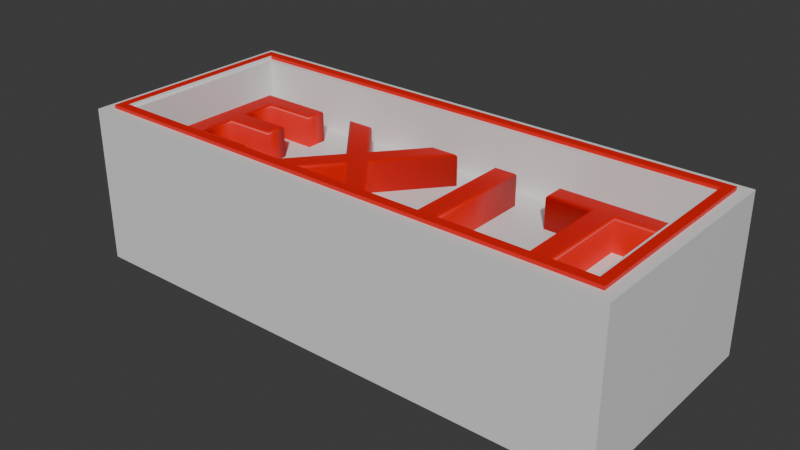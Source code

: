 # Source: exit_sign.blend  (saved by Blender 4.5.88; exported with 4.5.12 LTS)
import bpy
from mathutils import Matrix  # noqa: F401  (used for matrix-valued properties, if any)

bpy.ops.wm.read_factory_settings(use_empty=True)
scene = bpy.context.scene
scene.name = 'Scene'

# ---- collections
col_collection = bpy.data.collections.new('Collection'); scene.collection.children.link(col_collection)

# ---- materials (node trees are filled in below, after node groups)
mat_material_001 = bpy.data.materials.new('Material.001')
mat_material_002 = bpy.data.materials.new('Material.002')

# ---- material node trees
mat_material_001.use_nodes = True; mat_material_001.node_tree.nodes.clear()
_N = mat_material_001.node_tree.nodes; _L = mat_material_001.node_tree.links
n0 = _N.new('ShaderNodeBsdfPrincipled'); n0.name = 'Principled BSDF'; n0.location = (-200, 100)
n0.inputs[0].default_value = (0.8006, 0.003216, 0.0, 1.0)
n1 = _N.new('ShaderNodeOutputMaterial'); n1.name = 'Material Output'; n1.location = (200, 100)
_L.new(n0.outputs[0], n1.inputs[0])
n1.is_active_output = True
mat_material_002.use_nodes = True; mat_material_002.node_tree.nodes.clear()
_N = mat_material_002.node_tree.nodes; _L = mat_material_002.node_tree.links
n0 = _N.new('ShaderNodeBsdfPrincipled'); n0.name = 'Principled BSDF'; n0.location = (-200, 100)
n1 = _N.new('ShaderNodeOutputMaterial'); n1.name = 'Material Output'; n1.location = (200, 100)
_L.new(n0.outputs[0], n1.inputs[0])
n1.is_active_output = True

# ---- world
world_world = bpy.data.worlds.new('World'); scene.world = world_world
world_world.use_nodes = True; world_world.node_tree.nodes.clear()
_N = world_world.node_tree.nodes; _L = world_world.node_tree.links
n0 = _N.new('ShaderNodeOutputWorld'); n0.name = 'World Output'; n0.location = (200, 100)
n1 = _N.new('ShaderNodeBackground'); n1.name = 'Background'; n1.location = (-200, 100)
n1.inputs[0].default_value = (0.05088, 0.05088, 0.05088, 1.0)
_L.new(n1.outputs[0], n0.inputs[0])
n0.is_active_output = True
world_world.color = (0.05088, 0.05088, 0.05088)
world_world.sun_shadow_jitter_overblur = 0.0

# ---- meshes
me_cube_001 = bpy.data.meshes.new('Cube.001')
me_cube_001.from_pydata([(-1.0, -1.0, 0.4251), (-0.9085, -0.9085, 1.0), (-1.0, -0.1755, 0.4251), (-0.9085, -0.267, 1.0), (1.0, -1.0, 0.4251), (0.9085, -0.9085, 1.0), (1.0, -0.1755, 0.4251), (0.9085, -0.267, 1.0), (-1.0, -1.0, 1.0), (-1.0, -0.1755, 1.0), (1.0, -0.1755, 1.0), (1.0, -1.0, 1.0), (-0.9597, -0.9597, 1.0), (-0.9597, -0.2159, 1.0), (0.9597, -0.2159, 1.0), (0.9597, -0.9597, 1.0), (-0.9597, -0.9597, 1.013), (-0.9597, -0.2159, 1.013), (0.9597, -0.2159, 1.013), (0.9597, -0.9597, 1.013), (-0.9259, -0.9259, 1.013), (-0.9259, -0.2496, 1.013), (0.9259, -0.2496, 1.013), (0.9259, -0.9259, 1.013), (-0.9259, -0.9259, 1.0), (-0.9259, -0.2496, 1.0), (0.9259, -0.2496, 1.0), (0.9259, -0.9259, 1.0), (-0.9085, -0.9085, 0.8019), (-0.9085, -0.267, 0.8019), (0.9085, -0.267, 0.8019), (0.9085, -0.9085, 0.8019)], [], [(0, 8, 9, 2), (2, 9, 10, 6), (6, 10, 11, 4), (4, 11, 8, 0), (2, 6, 4, 0), (1, 5, 31, 28), (12, 13, 9, 8), (13, 14, 10, 9), (14, 15, 11, 10), (15, 12, 8, 11), (25, 26, 22, 21), (13, 12, 16, 17), (27, 24, 20, 23), (15, 14, 18, 19), (20, 21, 17, 16), (21, 22, 18, 17), (22, 23, 19, 18), (23, 20, 16, 19), (12, 15, 19, 16), (14, 13, 17, 18), (26, 27, 23, 22), (24, 25, 21, 20), (1, 3, 25, 24), (3, 7, 26, 25), (7, 5, 27, 26), (5, 1, 24, 27), (30, 29, 28, 31), (7, 3, 29, 30), (5, 7, 30, 31), (3, 1, 28, 29)])
me_cube_001.polygons.foreach_set('material_index', [1, 1, 1, 1, 1, 1, 1, 1, 1, 1, 0, 0, 1, 0, 0, 0, 0, 0, 0, 0, 1, 1, 1, 1, 1, 1, 1, 1, 1, 1])
_uv = me_cube_001.uv_layers.new(name='UVMap')
_uv.uv.foreach_set('vector', [0.375, 0.0, 0.625, 0.0, 0.625, 0.25, 0.375, 0.25, 0.375, 0.25, 0.625, 0.25, 0.625, 0.5, 0.375, 0.5, 0.375, 0.5, 0.625, 0.5, 0.625, 0.75, 0.375, 0.75, 0.375, 0.75, 0.625, 0.75, 0.625, 1.0, 0.375, 1.0, 0.125, 0.5, 0.375, 0.5, 0.375, 0.75, 0.125, 0.75, 0.8636, 0.7223, 0.6364, 0.7223, 0.6364, 0.7223, 0.8636, 0.7223, 0.87, 0.7378, 0.87, 0.5122, 0.875, 0.5, 0.875, 0.75, 0.87, 0.5122, 0.63, 0.5122, 0.625, 0.5, 0.875, 0.5, 0.63, 0.5122, 0.63, 0.7378, 0.625, 0.75, 0.625, 0.5, 0.63, 0.7378, 0.87, 0.7378, 0.875, 0.75, 0.625, 0.75, 0.8657, 0.5225, 0.6343, 0.5225, 0.6343, 0.5225, 0.8657, 0.5225, 0.87, 0.5122, 0.87, 0.7378, 0.87, 0.7378, 0.87, 0.5122, 0.6343, 0.7275, 0.8657, 0.7275, 0.8657, 0.7275, 0.6343, 0.7275, 0.63, 0.7378, 0.63, 0.5122, 0.63, 0.5122, 0.63, 0.7378, 0.8657, 0.7275, 0.8657, 0.5225, 0.87, 0.5122, 0.87, 0.7378, 0.8657, 0.5225, 0.6343, 0.5225, 0.63, 0.5122, 0.87, 0.5122, 0.6343, 0.5225, 0.6343, 0.7275, 0.63, 0.7378, 0.63, 0.5122, 0.6343, 0.7275, 0.8657, 0.7275, 0.87, 0.7378, 0.63, 0.7378, 0.87, 0.7378, 0.63, 0.7378, 0.63, 0.7378, 0.87, 0.7378, 0.63, 0.5122, 0.87, 0.5122, 0.87, 0.5122, 0.63, 0.5122, 0.6343, 0.5225, 0.6343, 0.7275, 0.6343, 0.7275, 0.6343, 0.5225, 0.8657, 0.7275, 0.8657, 0.5225, 0.8657, 0.5225, 0.8657, 0.7275, 0.8636, 0.7223, 0.8636, 0.5277, 0.8657, 0.5225, 0.8657, 0.7275, 0.8636, 0.5277, 0.6364, 0.5277, 0.6343, 0.5225, 0.8657, 0.5225, 0.6364, 0.5277, 0.6364, 0.7223, 0.6343, 0.7275, 0.6343, 0.5225, 0.6364, 0.7223, 0.8636, 0.7223, 0.8657, 0.7275, 0.6343, 0.7275, 0.6364, 0.5277, 0.8636, 0.5277, 0.8636, 0.7223, 0.6364, 0.7223, 0.6364, 0.5277, 0.8636, 0.5277, 0.8636, 0.5277, 0.6364, 0.5277, 0.6364, 0.7223, 0.6364, 0.5277, 0.6364, 0.5277, 0.6364, 0.7223, 0.8636, 0.5277, 0.8636, 0.7223, 0.8636, 0.7223, 0.8636, 0.5277])
me_cube_001.materials.append(mat_material_001)
me_cube_001.materials.append(mat_material_002)
me_cube_001.update()

# ---- curves / text
txt_text = bpy.data.curves.new('Text', 'FONT')
txt_text.dimensions = '2D'
txt_text.body = 'EXIT'
txt_text.materials.append(mat_material_001)
txt_text.bevel_resolution = 2
txt_text.extrude = 0.15
txt_text.bevel_depth = 0.015
txt_text.space_character = 1.36

# ---- objects
ob_cube = bpy.data.objects.new('Cube', me_cube_001)
ob_text = bpy.data.objects.new('Text', txt_text)

# ---- transforms, parenting, visibility, modifiers, constraints
ob_cube.location = (0.0, 0.0, 0.0)
ob_text.location = (-0.8547, -0.8293, 0.809)
ob_text.scale = (0.6581, 0.6581, 0.6581)

# ---- collection membership
col_collection.objects.link(ob_cube)
col_collection.objects.link(ob_text)

# ---- scene / render settings (as saved in the file)
scene.frame_start = 1; scene.frame_end = 250; scene.frame_set(1)
scene.render.engine = 'BLENDER_EEVEE_NEXT'
bpy.context.view_layer.update()

# ---- added for rendering (the .blend has no active camera and no usable light): camera, sun
cam_auto = bpy.data.cameras.new('AutoCamera')
cam_auto.lens = 50.0
cam_auto.sensor_width = 36.0
cam_auto.clip_end = 1000.0
ob_auto_camera = bpy.data.objects.new('AutoCamera', cam_auto)
scene.collection.objects.link(ob_auto_camera)
ob_auto_camera.location = (2.07422, -3.07683, 2.37862)
ob_auto_camera.rotation_euler = (1.09748, -7.21219e-08, 0.694738)
scene.camera = ob_auto_camera
light_auto_sun = bpy.data.lights.new('AutoSun', 'SUN')
light_auto_sun.energy = 3.0
light_auto_sun.angle = 0.0523599
ob_auto_sun = bpy.data.objects.new('AutoSun', light_auto_sun)
scene.collection.objects.link(ob_auto_sun)
ob_auto_sun.rotation_euler = (0.872665, 0.174533, 0.523599)
bpy.context.view_layer.update()
